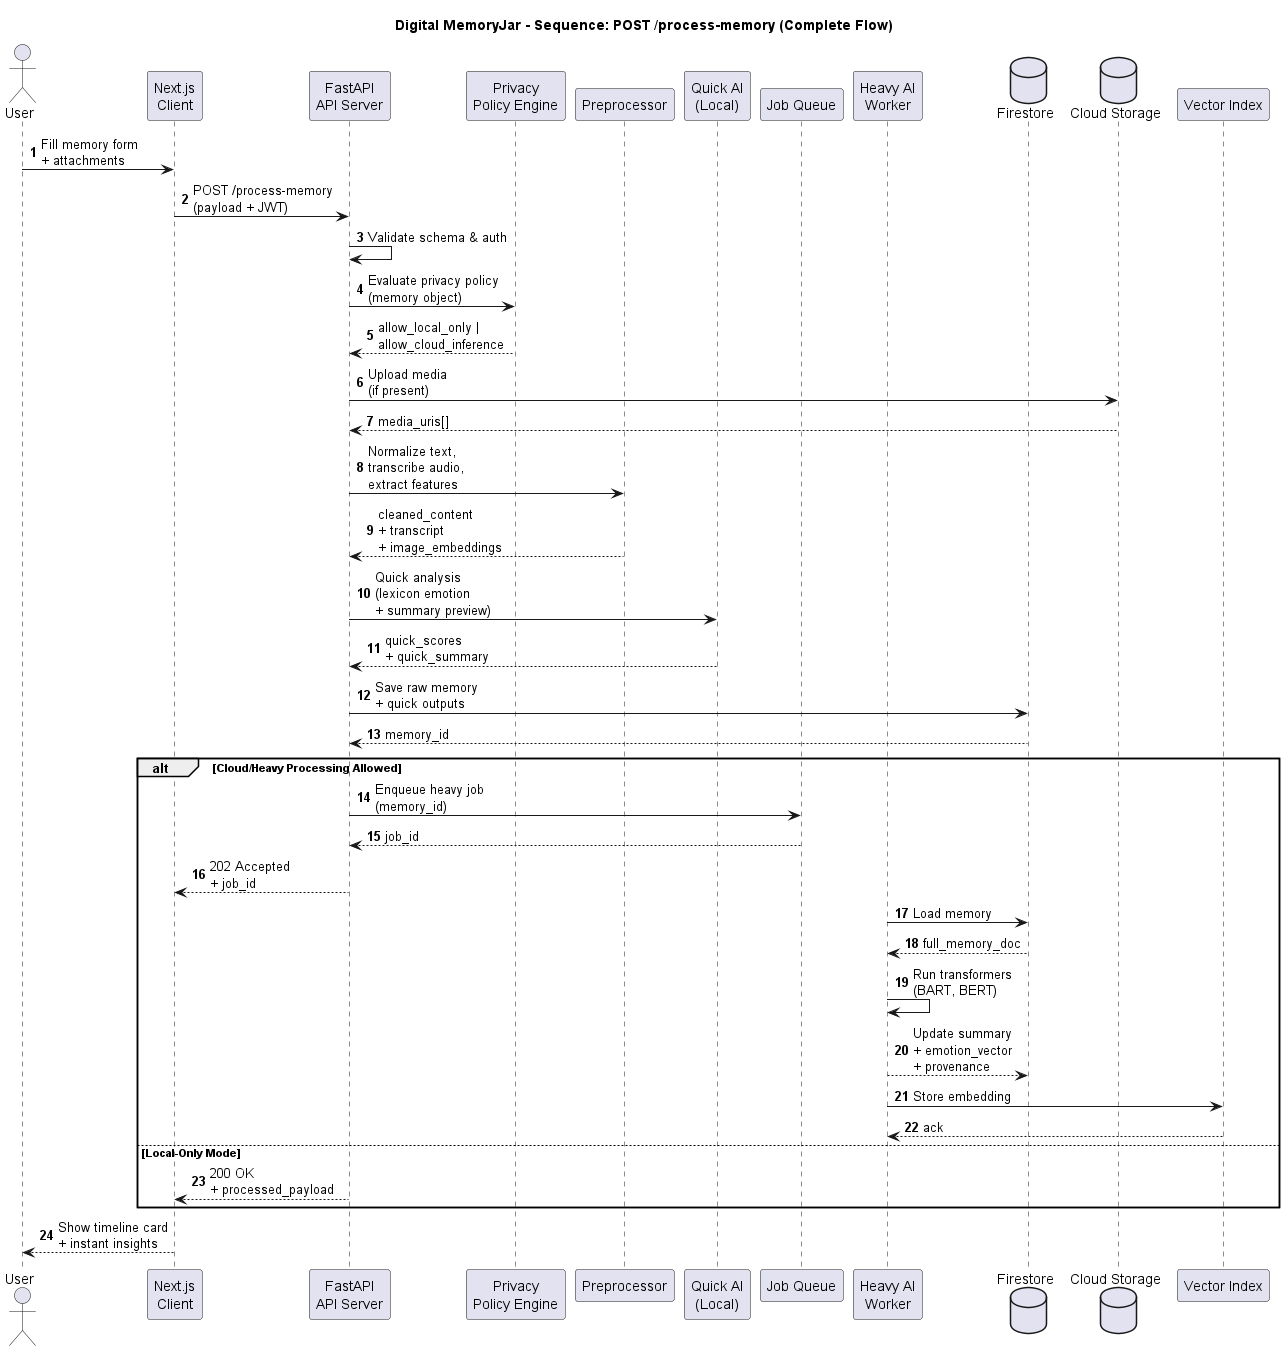

The diagram above was rendered by PlantUML. Its source (embedded in the PNG):
@startuml
title Digital MemoryJar - Sequence: POST /process-memory (Complete Flow)

actor User
participant "Next.js\nClient" as Client
participant "FastAPI\nAPI Server" as API
participant "Privacy\nPolicy Engine" as Policy
participant "Preprocessor" as Preproc
participant "Quick AI\n(Local)" as QuickAI
participant "Job Queue" as Queue
participant "Heavy AI\nWorker" as Worker
database "Firestore" as Firestore
database "Cloud Storage" as CloudStorage
participant "Vector Index" as VectorIndex

autonumber

User -> Client: Fill memory form\n+ attachments
Client -> API: POST /process-memory\n(payload + JWT)
API -> API: Validate schema & auth
API -> Policy: Evaluate privacy policy\n(memory object)
Policy --> API: allow_local_only |\nallow_cloud_inference
API -> CloudStorage: Upload media\n(if present)
CloudStorage --> API: media_uris[]

API -> Preproc: Normalize text,\ntranscribe audio,\nextract features
Preproc --> API: cleaned_content\n+ transcript\n+ image_embeddings

API -> QuickAI: Quick analysis\n(lexicon emotion\n+ summary preview)
QuickAI --> API: quick_scores\n+ quick_summary

API -> Firestore: Save raw memory\n+ quick outputs
Firestore --> API: memory_id

alt Cloud/Heavy Processing Allowed
  API -> Queue: Enqueue heavy job\n(memory_id)
  Queue --> API: job_id
  API --> Client: 202 Accepted\n+ job_id
  
  Worker -> Firestore: Load memory
  Firestore --> Worker: full_memory_doc
  Worker -> Worker: Run transformers\n(BART, BERT)
  Worker --> Firestore: Update summary\n+ emotion_vector\n+ provenance
  Worker -> VectorIndex: Store embedding
  VectorIndex --> Worker: ack
else Local-Only Mode
  API --> Client: 200 OK\n+ processed_payload
end

Client --> User: Show timeline card\n+ instant insights

@enduml